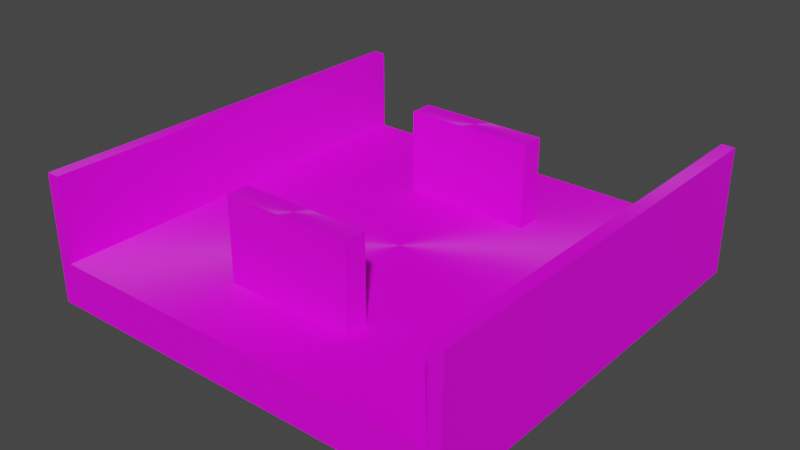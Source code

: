 # Source: Two_Rows_Moving.blend  (saved by Blender 3.4.6; exported with 4.5.12 LTS)
import bpy
from mathutils import Matrix  # noqa: F401  (used for matrix-valued properties, if any)

bpy.ops.wm.read_factory_settings(use_empty=True)
scene = bpy.context.scene
scene.name = 'Scene'

# ---- collections
col_collection = bpy.data.collections.new('Collection'); scene.collection.children.link(col_collection)

# ---- images (referenced by path relative to the original .blend; pixels are not part of the script)
import os
ASSET_DIR = os.environ.get("B2B_ASSET_DIR", "")  # directory of the original .blend (textures are referenced by path, not embedded)
HERE = os.path.dirname(os.path.abspath(__file__))  # packed textures are extracted next to this script under _unpacked/

def load_image(name, relpath, width, height, colorspace="sRGB"):
    """Load a texture the original file referenced (path relative to the .blend, or extracted next to this script)."""
    p = next((c for c in (os.path.join(HERE, relpath), os.path.join(ASSET_DIR, relpath)) if relpath and os.path.exists(c)), "")
    if p:
        img = bpy.data.images.load(p, check_existing=True)
        img.name = name
    else:  # same state as the original file: an image datablock whose file is absent (Cycles renders it pink)
        img = bpy.data.images.new(name, width, height)
        img.source = "FILE"
        img.filepath = "//" + (relpath or name)
    img.colorspace_settings.name = colorspace
    return img
img_colores_png = load_image('Colores.png', 'Colores.png', 1024, 1024, 'sRGB')

# ---- materials (node trees are filled in below, after node groups)
mat_material_001 = bpy.data.materials.new('Material.001')
mat_material_001.use_transparent_shadow = False

# ---- material node trees
mat_material_001.use_nodes = True; mat_material_001.node_tree.nodes.clear()
_N = mat_material_001.node_tree.nodes; _L = mat_material_001.node_tree.links
n0 = _N.new('ShaderNodeBsdfPrincipled'); n0.name = 'Principled BSDF'; n0.location = (10, 300)
n0.distribution = 'GGX'
n0.subsurface_method = 'RANDOM_WALK_SKIN'
n0.inputs[2].default_value = 1.0
n0.inputs[3].default_value = 1.45
n0.inputs[15].default_value = 1.0
n0.inputs[27].default_value = (0.0, 0.0, 0.0, 1.0)
n0.inputs[28].default_value = 1.0
n1 = _N.new('ShaderNodeOutputMaterial'); n1.name = 'Material Output'; n1.location = (300, 300)
n2 = _N.new('ShaderNodeTexImage'); n2.name = 'Image Texture'; n2.location = (-493, 152)
n2.image = img_colores_png
_L.new(n0.outputs[0], n1.inputs[0])
_L.new(n2.outputs[0], n0.inputs[0])
n1.is_active_output = True

# ---- world
world_world = bpy.data.worlds.new('World'); scene.world = world_world
world_world.use_nodes = True; world_world.node_tree.nodes.clear()
_N = world_world.node_tree.nodes; _L = world_world.node_tree.links
n0 = _N.new('ShaderNodeOutputWorld'); n0.name = 'World Output'; n0.location = (300, 300)
n1 = _N.new('ShaderNodeBackground'); n1.name = 'Background'; n1.location = (10, 300)
n1.inputs[0].default_value = (0.05088, 0.05088, 0.05088, 1.0)
_L.new(n1.outputs[0], n0.inputs[0])
n0.is_active_output = True
world_world.color = (0.05088, 0.05088, 0.05088)
world_world.use_sun_shadow = False
world_world.sun_shadow_jitter_overblur = 0.0

# ---- meshes
me_cube_006 = bpy.data.meshes.new('Cube.006')
me_cube_006.from_pydata([(0.0, -0.4577, 4.515e-06), (0.0, -0.4577, 0.1011), (0.0, 0.5421, 4.515e-06), (0.0, 0.5421, 0.1011), (0.5016, -0.4577, 4.515e-06), (0.5016, -0.4577, 0.1011), (0.5016, 0.5421, 4.515e-06), (0.5016, 0.5421, 0.1011), (0.4711, 0.5421, 4.515e-06), (0.4711, 0.5421, 0.1011), (0.4711, -0.4577, 4.515e-06), (0.4711, -0.4577, 0.1011), (0.4711, 0.5421, 0.1011), (0.5016, 0.5421, 0.1011), (0.5016, -0.4577, 0.1011), (0.4711, -0.4577, 0.1011), (0.4711, 0.5421, 0.1011), (0.4711, -0.4577, 0.1011), (0.4711, 0.5421, 0.3007), (0.5016, 0.5421, 0.3007), (0.5016, -0.4577, 0.3007), (0.4711, -0.4577, 0.3007), (0.4711, 0.5421, 0.3007), (0.4711, -0.4577, 0.3007), (0.0, -0.4278, 4.515e-06), (0.0, -0.4278, 0.1011), (0.5016, -0.4278, 4.515e-06), (0.5016, -0.4278, 0.1011), (0.4711, -0.4278, 4.515e-06), (0.5016, -0.4278, 0.1011), (0.4711, -0.4278, 0.1011), (0.5016, -0.4278, 0.3007), (0.4711, -0.4278, 0.3007), (0.4711, -0.4278, 0.3007), (-0.5016, -0.4577, 4.515e-06), (-0.5016, -0.4577, 0.1011), (-0.5016, 0.5421, 4.515e-06), (-0.5016, 0.5421, 0.1011), (-0.4711, 0.5421, 4.515e-06), (-0.4711, 0.5421, 0.1011), (-0.4711, -0.4577, 4.515e-06), (-0.4711, -0.4577, 0.1011), (-0.4711, 0.5421, 0.1011), (-0.5016, 0.5421, 0.1011), (-0.5016, -0.4577, 0.1011), (-0.4711, -0.4577, 0.1011), (-0.4711, 0.5421, 0.1011), (-0.4711, -0.4577, 0.1011), (-0.4711, 0.5421, 0.3007), (-0.5016, 0.5421, 0.3007), (-0.5016, -0.4577, 0.3007), (-0.4711, -0.4577, 0.3007), (-0.4711, 0.5421, 0.3007), (-0.4711, -0.4577, 0.3007), (-0.5016, -0.4278, 4.515e-06), (-0.5016, -0.4278, 0.1011), (-0.4711, -0.4278, 4.515e-06), (-0.5016, -0.4278, 0.1011), (-0.4711, -0.4278, 0.1011), (-0.5016, -0.4278, 0.3007), (-0.4711, -0.4278, 0.3007), (-0.4711, -0.4278, 0.3007)], [], [(24, 25, 3, 2), (8, 9, 7, 6), (26, 27, 5, 4), (28, 26, 4, 10), (24, 28, 10, 0), (4, 5, 11, 10), (29, 13, 19, 31), (31, 32, 21, 20), (30, 17, 23, 33), (15, 14, 20, 21), (13, 12, 18, 19), (16, 30, 33, 22), (19, 18, 32, 31), (14, 29, 31, 20), (2, 8, 28, 24), (8, 6, 26, 28), (6, 7, 27, 26), (0, 1, 25, 24), (38, 36, 37, 39), (54, 34, 35, 55), (56, 40, 34, 54), (24, 0, 40, 56), (34, 40, 41, 35), (57, 59, 49, 43), (59, 50, 51, 60), (58, 61, 53, 47), (45, 51, 50, 44), (43, 49, 48, 42), (46, 52, 61, 58), (49, 59, 60, 48), (44, 50, 59, 57), (2, 24, 56, 38), (38, 56, 54, 36), (36, 54, 55, 37)])
_uv = me_cube_006.uv_layers.new(name='UVMap')
_uv.uv.foreach_set('vector', [0.03269, 0.9345, 0.04226, 0.9345, 0.04226, 0.9438, 0.03269, 0.9438, 0.03269, 0.9528, 0.04226, 0.9528, 0.04226, 0.9534, 0.03269, 0.9534, 0.03269, 0.9626, 0.04226, 0.9626, 0.04226, 0.9629, 0.03269, 0.9629, 0.03211, 0.9626, 0.03269, 0.9626, 0.03269, 0.9629, 0.03211, 0.9629, 0.02313, 0.9626, 0.03211, 0.9626, 0.03211, 0.9629, 0.02313, 0.9629, 0.03269, 0.9629, 0.04226, 0.9629, 0.04226, 0.9635, 0.03269, 0.9635, 0.04226, 0.9626, 0.04226, 0.9534, 0.04226, 0.9534, 0.04226, 0.9626, 0.02323, 0.9592, 0.02617, 0.9592, 0.02617, 0.9607, 0.02323, 0.9607, 0.04284, 0.9626, 0.04284, 0.9629, 0.04284, 0.9629, 0.04284, 0.9626, 0.04226, 0.9635, 0.04226, 0.9629, 0.04226, 0.9629, 0.04226, 0.9635, 0.04226, 0.9534, 0.04226, 0.9528, 0.04226, 0.9528, 0.04226, 0.9534, 0.04284, 0.9534, 0.04284, 0.9626, 0.04284, 0.9626, 0.04284, 0.9534, 0.02323, 0.9122, 0.02617, 0.9122, 0.02617, 0.9592, 0.02323, 0.9592, 0.04226, 0.9629, 0.04226, 0.9626, 0.04226, 0.9626, 0.04226, 0.9629, 0.02313, 0.9534, 0.03211, 0.9534, 0.03211, 0.9626, 0.02313, 0.9626, 0.03211, 0.9534, 0.03269, 0.9534, 0.03269, 0.9626, 0.03211, 0.9626, 0.03269, 0.9534, 0.04226, 0.9534, 0.04226, 0.9626, 0.03269, 0.9626, 0.03269, 0.9342, 0.04226, 0.9342, 0.04226, 0.9345, 0.03269, 0.9345, 0.03269, 0.9528, 0.03269, 0.9534, 0.04226, 0.9534, 0.04226, 0.9528, 0.03269, 0.9626, 0.03269, 0.9629, 0.04226, 0.9629, 0.04226, 0.9626, 0.03211, 0.9626, 0.03211, 0.9629, 0.03269, 0.9629, 0.03269, 0.9626, 0.02313, 0.9626, 0.02313, 0.9629, 0.03211, 0.9629, 0.03211, 0.9626, 0.03269, 0.9629, 0.03269, 0.9635, 0.04226, 0.9635, 0.04226, 0.9629, 0.04226, 0.9626, 0.04226, 0.9626, 0.04226, 0.9534, 0.04226, 0.9534, 0.02323, 0.9592, 0.02323, 0.9607, 0.02617, 0.9607, 0.02617, 0.9592, 0.04284, 0.9626, 0.04284, 0.9626, 0.04284, 0.9629, 0.04284, 0.9629, 0.04226, 0.9635, 0.04226, 0.9635, 0.04226, 0.9629, 0.04226, 0.9629, 0.04226, 0.9534, 0.04226, 0.9534, 0.04226, 0.9528, 0.04226, 0.9528, 0.04284, 0.9534, 0.04284, 0.9534, 0.04284, 0.9626, 0.04284, 0.9626, 0.02323, 0.9122, 0.02323, 0.9592, 0.02617, 0.9592, 0.02617, 0.9122, 0.04226, 0.9629, 0.04226, 0.9629, 0.04226, 0.9626, 0.04226, 0.9626, 0.02313, 0.9534, 0.02313, 0.9626, 0.03211, 0.9626, 0.03211, 0.9534, 0.03211, 0.9534, 0.03211, 0.9626, 0.03269, 0.9626, 0.03269, 0.9534, 0.03269, 0.9534, 0.03269, 0.9626, 0.04226, 0.9626, 0.04226, 0.9534])
me_cube_006.materials.append(mat_material_001)
me_cube_006.update()
me_cube_007 = bpy.data.meshes.new('Cube.007')
me_cube_007.from_pydata([(-1.0, -1.0, -1.0), (-1.0, -1.0, 1.0), (-1.0, 1.0, -1.0), (-1.0, 1.0, 1.0), (1.0, -1.0, -1.0), (1.0, -1.0, 1.0), (1.0, 1.0, -1.0), (1.0, 1.0, 1.0)], [], [(0, 1, 3, 2), (2, 3, 7, 6), (6, 7, 5, 4), (4, 5, 1, 0), (2, 6, 4, 0), (7, 3, 1, 5)])
_uv = me_cube_007.uv_layers.new(name='UVMap')
_uv.uv.foreach_set('vector', [0.03716, 0.8923, 0.0557, 0.8923, 0.0557, 0.9109, 0.03716, 0.9109, 0.03716, 0.9109, 0.0557, 0.9109, 0.0557, 0.9294, 0.03716, 0.9294, 0.03716, 0.9294, 0.0557, 0.9294, 0.0557, 0.948, 0.03716, 0.948, 0.03716, 0.948, 0.0557, 0.948, 0.0557, 0.9665, 0.03716, 0.9665, 0.01862, 0.9294, 0.03716, 0.9294, 0.03716, 0.948, 0.01862, 0.948, 0.0557, 0.9294, 0.07424, 0.9294, 0.07424, 0.948, 0.0557, 0.948])
me_cube_007.materials.append(mat_material_001)
me_cube_007.update()
me_cube_012 = bpy.data.meshes.new('Cube.012')
me_cube_012.from_pydata([(-1.0, -1.0, -1.0), (-1.0, -1.0, 1.0), (-1.0, 1.0, -1.0), (-1.0, 1.0, 1.0), (1.0, -1.0, -1.0), (1.0, -1.0, 1.0), (1.0, 1.0, -1.0), (1.0, 1.0, 1.0)], [], [(0, 1, 3, 2), (2, 3, 7, 6), (6, 7, 5, 4), (4, 5, 1, 0), (2, 6, 4, 0), (7, 3, 1, 5)])
_uv = me_cube_012.uv_layers.new(name='UVMap')
_uv.uv.foreach_set('vector', [0.04776, 0.9646, 0.0325, 0.9646, 0.0325, 0.9494, 0.04776, 0.9494, 0.04776, 0.9494, 0.0325, 0.9494, 0.0325, 0.9341, 0.04776, 0.9341, 0.04776, 0.9341, 0.0325, 0.9341, 0.0325, 0.9189, 0.04776, 0.9189, 0.04776, 0.9189, 0.0325, 0.9189, 0.0325, 0.9036, 0.04776, 0.9036, 0.06302, 0.9341, 0.04776, 0.9341, 0.04776, 0.9189, 0.06302, 0.9189, 0.0325, 0.9341, 0.01724, 0.9341, 0.01724, 0.9189, 0.0325, 0.9189])
me_cube_012.materials.append(mat_material_001)
me_cube_012.update()
me_cube_001 = bpy.data.meshes.new('Cube.001')
me_cube_001.from_pydata([(0.0, -0.4577, 4.515e-06), (0.0, -0.4577, 0.1011), (0.0, 0.5421, 4.515e-06), (0.0, 0.5421, 0.1011), (0.4711, 0.5421, 4.515e-06), (0.4711, 0.5421, 0.1011), (0.4711, -0.4577, 4.515e-06), (0.4711, -0.4577, 0.1011), (0.0, -0.4577, 0.1011), (0.0, 0.5421, 0.1011), (0.4711, -0.4577, 0.1011), (0.4711, 0.5421, 0.1011), (0.0, -0.4278, 0.1011), (0.4711, -0.4278, 0.1011), (-0.4711, 0.5421, 4.515e-06), (-0.4711, 0.5421, 0.1011), (-0.4711, -0.4577, 4.515e-06), (-0.4711, -0.4577, 0.1011), (-0.4711, -0.4577, 0.1011), (-0.4711, 0.5421, 0.1011), (-0.4711, -0.4278, 0.1011)], [], [(6, 7, 1, 0), (2, 3, 5, 4), (13, 12, 8, 10), (11, 9, 12, 13), (16, 0, 1, 17), (2, 14, 15, 3), (20, 18, 8, 12), (19, 20, 12, 9)])
_uv = me_cube_001.uv_layers.new(name='UVMap')
_uv.uv.foreach_set('vector', [0.9331, 0.9527, 0.962, 0.9527, 0.962, 0.9798, 0.9331, 0.9798, 0.9331, 0.8931, 0.962, 0.8931, 0.962, 0.9202, 0.9331, 0.9202, 0.9638, 0.95, 0.9909, 0.95, 0.9909, 0.9509, 0.9638, 0.9509, 0.9638, 0.922, 0.9909, 0.922, 0.9909, 0.95, 0.9638, 0.95, 0.9331, 0.9527, 0.9331, 0.9798, 0.962, 0.9798, 0.962, 0.9527, 0.9331, 0.8931, 0.9331, 0.9202, 0.962, 0.9202, 0.962, 0.8931, 0.9638, 0.95, 0.9638, 0.9509, 0.9909, 0.9509, 0.9909, 0.95, 0.9638, 0.922, 0.9638, 0.95, 0.9909, 0.95, 0.9909, 0.922])
me_cube_001.materials.append(mat_material_001)
me_cube_001.update()

# ---- objects
ob_fence = bpy.data.objects.new('Fence', me_cube_006)
ob_row1 = bpy.data.objects.new('Row1', me_cube_007)
ob_row2 = bpy.data.objects.new('Row2', me_cube_012)
ob_two_rows_anim = bpy.data.objects.new('Two_Rows_Anim', me_cube_001)

# ---- transforms, parenting, visibility, modifiers, constraints
ob_fence.parent = ob_two_rows_anim
ob_fence.matrix_parent_inverse = Matrix(((1.0, 0.0, 0.0, 0.0), (0.0, 1.0, 0.0, 0.0), (0.0, 0.0, 1.0, 0.0), (0.0, 0.0, 0.0, 1.0)))
ob_fence.location = (0.0, 0.0, 0.0)
ob_fence.scale = (1.0, 1.0, 1.0)
ob_row1.parent = ob_fence
ob_row1.matrix_parent_inverse = Matrix(((1.0, -0.0, 0.0, -0.0), (-0.0, 1.0, -0.0, 0.0), (0.0, -0.0, 1.0, 1.49e-08), (-0.0, 0.0, -0.0, 1.0)))
ob_row1.location = (-1.52e-06, -0.2675, 0.2)
ob_row1.scale = (-0.1533, -0.02713, -0.0992)
ob_row2.parent = ob_fence
ob_row2.matrix_parent_inverse = Matrix(((1.0, -0.0, 0.0, -0.0), (-0.0, 1.0, -0.0, 0.0), (0.0, -0.0, 1.0, 1.49e-08), (-0.0, 0.0, -0.0, 1.0)))
ob_row2.location = (9.254e-05, 0.3011, 0.2)
ob_row2.scale = (-0.1533, -0.02713, -0.0992)
ob_two_rows_anim.location = (0.0, 0.0, -1.49e-08)
ob_two_rows_anim.scale = (1.0, 1.0, 1.0)

# ---- collection membership
col_collection.objects.link(ob_fence)
col_collection.objects.link(ob_row1)
col_collection.objects.link(ob_row2)
col_collection.objects.link(ob_two_rows_anim)

# ---- scene / render settings (as saved in the file)
scene.frame_start = 1; scene.frame_end = 160; scene.frame_set(40)
scene.render.engine = 'BLENDER_EEVEE_NEXT'
scene.cycles.sampling_pattern = 'TABULATED_SOBOL'
scene.cycles.use_light_tree = False
scene.view_settings.view_transform = 'Filmic'
bpy.context.view_layer.update()

# ---- added for rendering (the .blend has no active camera and no usable light): camera, sun
cam_auto = bpy.data.cameras.new('AutoCamera')
cam_auto.lens = 50.0
cam_auto.sensor_width = 36.0
cam_auto.clip_end = 1000.0
ob_auto_camera = bpy.data.objects.new('AutoCamera', cam_auto)
scene.collection.objects.link(ob_auto_camera)
ob_auto_camera.location = (1.33964, -1.56535, 1.22207)
ob_auto_camera.rotation_euler = (1.09748, -7.21219e-08, 0.694738)
scene.camera = ob_auto_camera
light_auto_sun = bpy.data.lights.new('AutoSun', 'SUN')
light_auto_sun.energy = 3.0
light_auto_sun.angle = 0.0523599
ob_auto_sun = bpy.data.objects.new('AutoSun', light_auto_sun)
scene.collection.objects.link(ob_auto_sun)
ob_auto_sun.rotation_euler = (0.872665, 0.174533, 0.523599)
bpy.context.view_layer.update()
